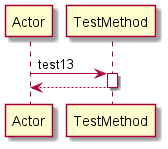

The diagram above was rendered by PlantUML. Its source (embedded in the PNG):
@startuml 
participant Actor 
Actor -> TestMethod: test13
activate TestMethod
return 
@enduml